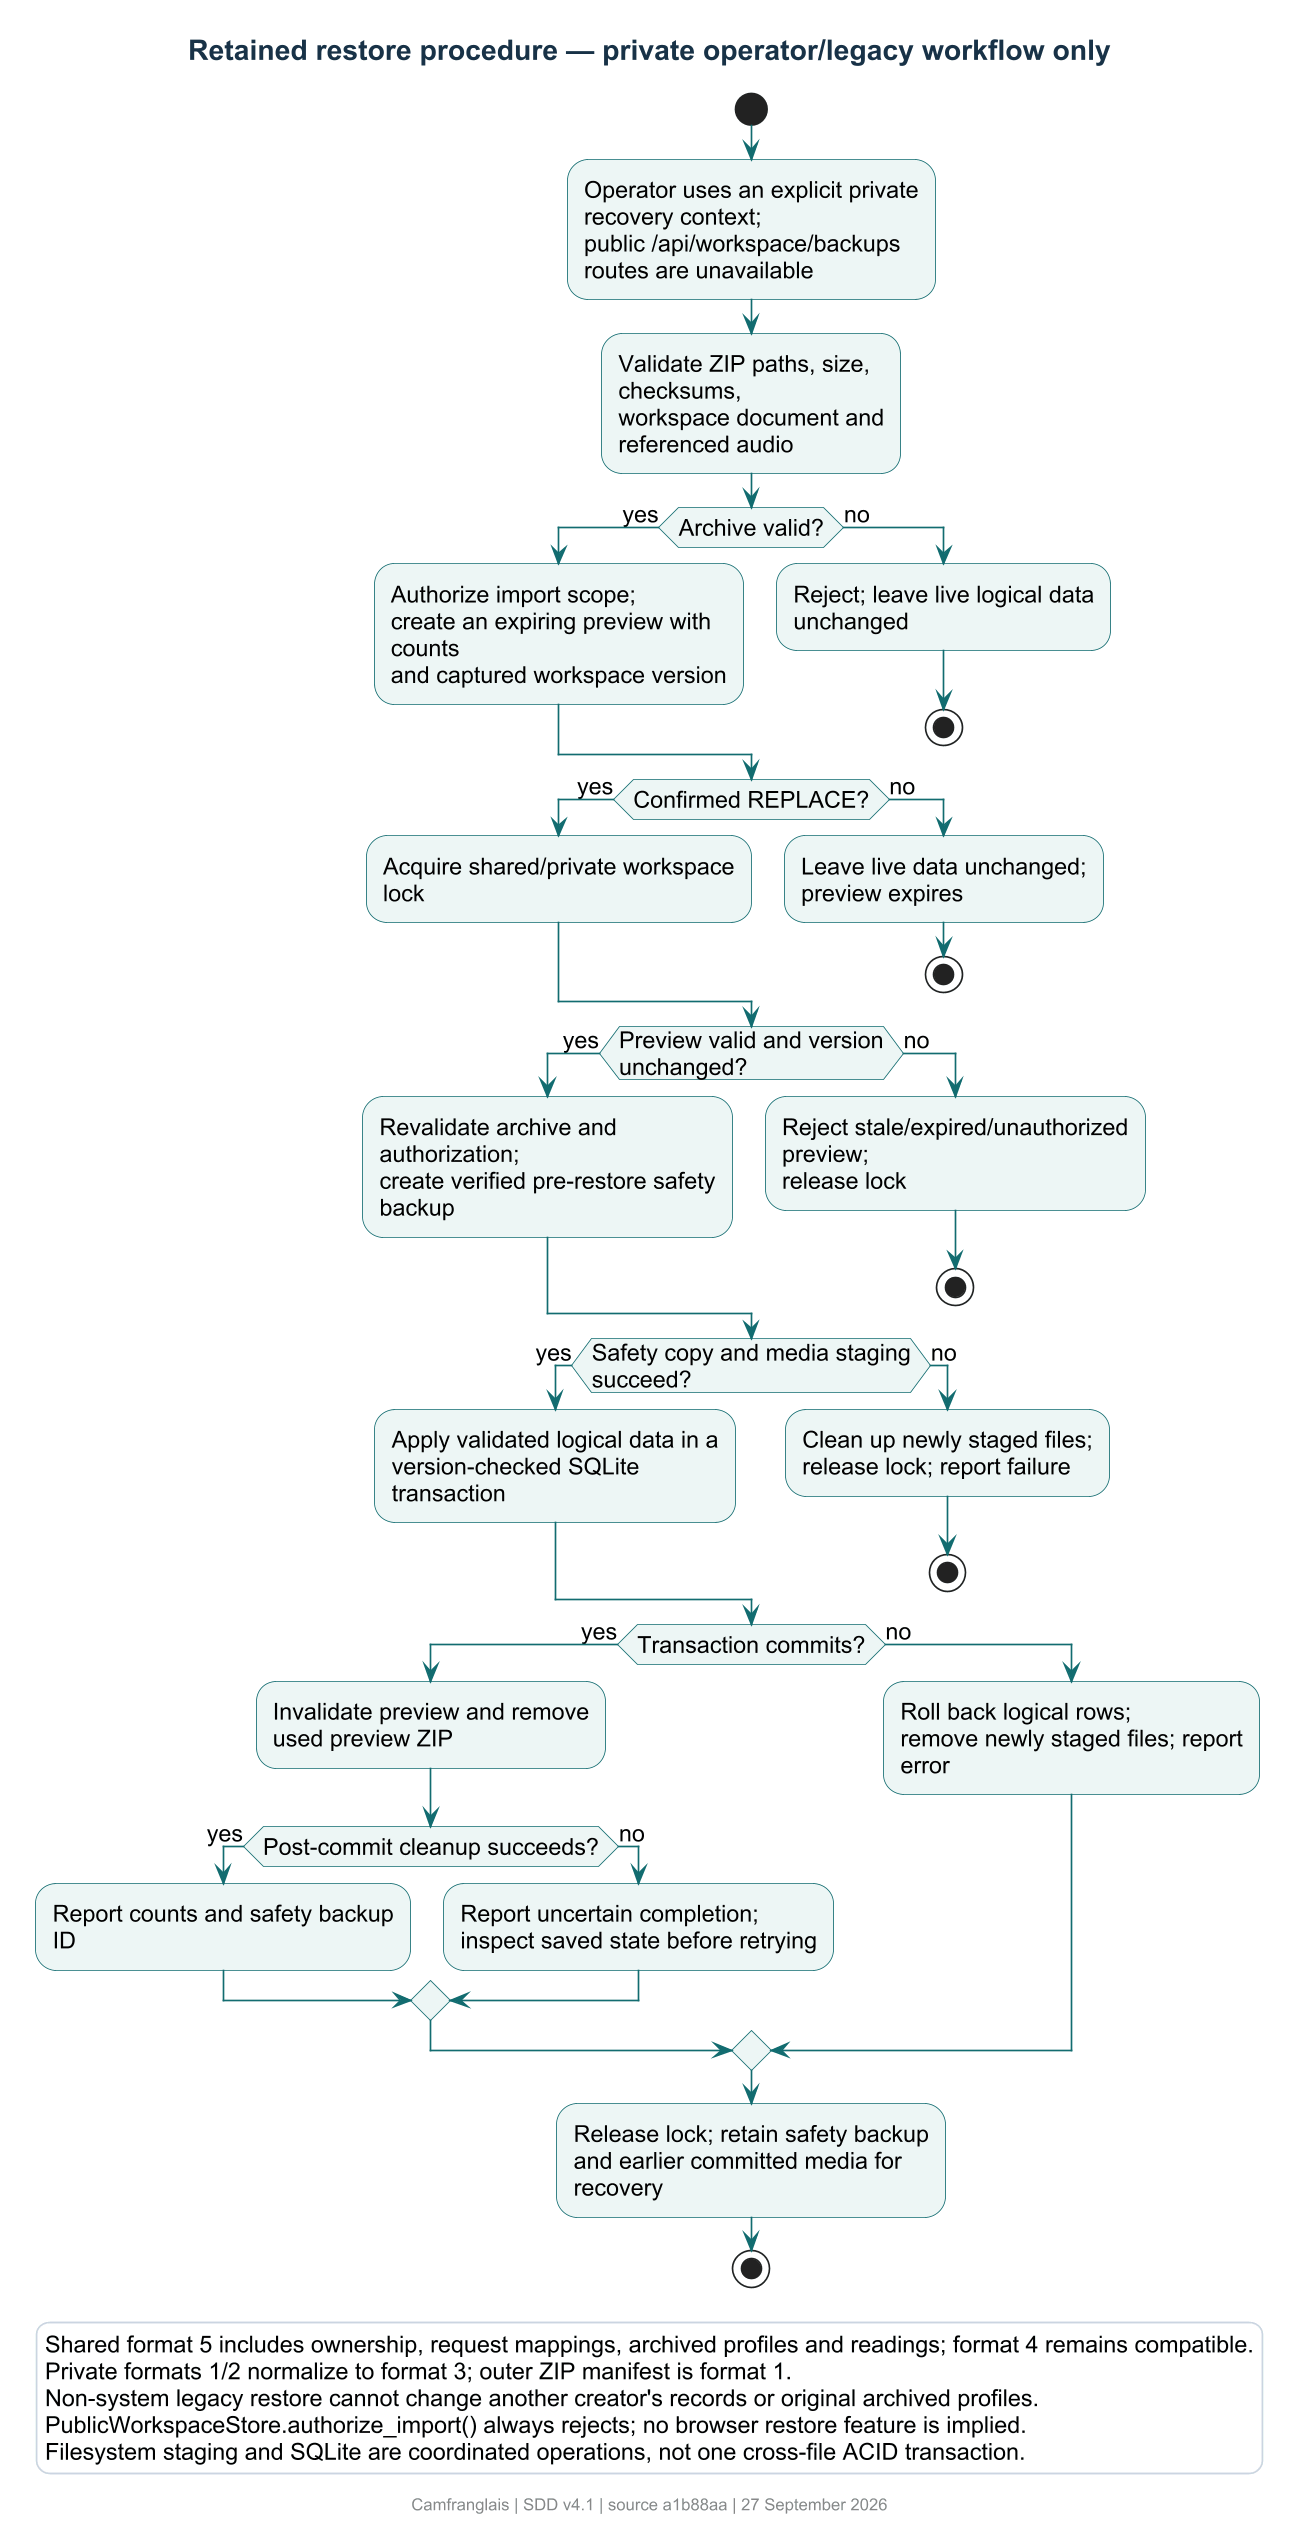

The diagram above was rendered by PlantUML. Its source (embedded in the PNG):
@startuml
!include theme.iuml
title Retained restore procedure — private operator/legacy workflow only
start
:Operator uses an explicit private recovery context;\npublic /api/workspace/backups routes are unavailable;
:Validate ZIP paths, size, checksums,\nworkspace document and referenced audio;
if (Archive valid?) then (yes)
  :Authorize import scope;\ncreate an expiring preview with counts\nand captured workspace version;
else (no)
  :Reject; leave live logical data unchanged;
  stop
endif
if (Confirmed REPLACE?) then (yes)
  :Acquire shared/private workspace lock;
else (no)
  :Leave live data unchanged; preview expires;
  stop
endif
if (Preview valid and version unchanged?) then (yes)
  :Revalidate archive and authorization;\ncreate verified pre-restore safety backup;
else (no)
  :Reject stale/expired/unauthorized preview;\nrelease lock;
  stop
endif
if (Safety copy and media staging succeed?) then (yes)
  :Apply validated logical data in a\nversion-checked SQLite transaction;
else (no)
  :Clean up newly staged files;\nrelease lock; report failure;
  stop
endif
if (Transaction commits?) then (yes)
  :Invalidate preview and remove used preview ZIP;
  if (Post-commit cleanup succeeds?) then (yes)
    :Report counts and safety backup ID;
  else (no)
    :Report uncertain completion;\ninspect saved state before retrying;
  endif
else (no)
  :Roll back logical rows;\nremove newly staged files; report error;
endif
:Release lock; retain safety backup\nand earlier committed media for recovery;
stop
legend bottom
  Shared format 5 includes ownership, request mappings, archived profiles and readings; format 4 remains compatible.
  Private formats 1/2 normalize to format 3; outer ZIP manifest is format 1.
  Non-system legacy restore cannot change another creator's records or original archived profiles.
  PublicWorkspaceStore.authorize_import() always rejects; no browser restore feature is implied.
  Filesystem staging and SQLite are coordinated operations, not one cross-file ACID transaction.
endlegend
@enduml